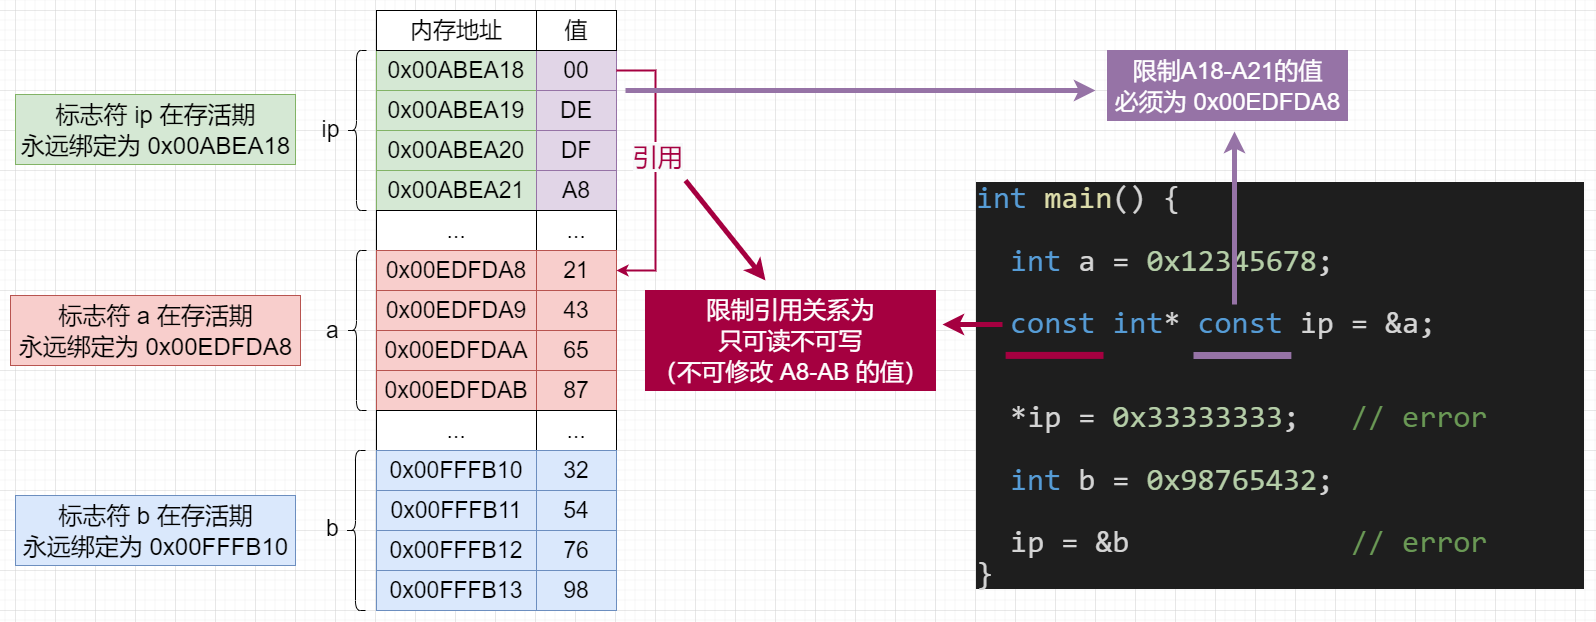

The diagram above was exported from draw.io. Its source (the exported page's mxGraphModel, read from the mxfile embedded in the PNG):
<mxGraphModel dx="1116" dy="1895" grid="1" gridSize="10" guides="1" tooltips="1" connect="1" arrows="1" fold="1" page="1" pageScale="1" pageWidth="827" pageHeight="1169" math="0" shadow="0">
  <root>
    <mxCell id="yMQ-dYww4BlOTwWdslz3-0" />
    <mxCell id="yMQ-dYww4BlOTwWdslz3-1" parent="yMQ-dYww4BlOTwWdslz3-0" />
    <mxCell id="yMQ-dYww4BlOTwWdslz3-2" value="0x00ABEA21" style="rounded=0;whiteSpace=wrap;html=1;fontSize=23;fillColor=#d5e8d4;strokeColor=#82b366;" vertex="1" parent="yMQ-dYww4BlOTwWdslz3-1">
      <mxGeometry x="441" y="40" width="160" height="40" as="geometry" />
    </mxCell>
    <mxCell id="yMQ-dYww4BlOTwWdslz3-3" value="A8" style="rounded=0;whiteSpace=wrap;html=1;fontSize=23;fillColor=#e1d5e7;strokeColor=#9673a6;" vertex="1" parent="yMQ-dYww4BlOTwWdslz3-1">
      <mxGeometry x="601" y="40" width="80" height="40" as="geometry" />
    </mxCell>
    <mxCell id="yMQ-dYww4BlOTwWdslz3-4" value="..." style="rounded=0;whiteSpace=wrap;html=1;fontSize=23;" vertex="1" parent="yMQ-dYww4BlOTwWdslz3-1">
      <mxGeometry x="441" y="80" width="160" height="40" as="geometry" />
    </mxCell>
    <mxCell id="yMQ-dYww4BlOTwWdslz3-5" value="0x00EDFDA8" style="rounded=0;whiteSpace=wrap;html=1;fontSize=23;fillColor=#f8cecc;strokeColor=#b85450;" vertex="1" parent="yMQ-dYww4BlOTwWdslz3-1">
      <mxGeometry x="441" y="120" width="160" height="40" as="geometry" />
    </mxCell>
    <mxCell id="yMQ-dYww4BlOTwWdslz3-6" value="0x00EDFDA9" style="rounded=0;whiteSpace=wrap;html=1;fontSize=23;fillColor=#f8cecc;strokeColor=#b85450;" vertex="1" parent="yMQ-dYww4BlOTwWdslz3-1">
      <mxGeometry x="441" y="160" width="160" height="40" as="geometry" />
    </mxCell>
    <mxCell id="yMQ-dYww4BlOTwWdslz3-7" value="0x00EDFDAA" style="rounded=0;whiteSpace=wrap;html=1;fontSize=23;fillColor=#f8cecc;strokeColor=#b85450;" vertex="1" parent="yMQ-dYww4BlOTwWdslz3-1">
      <mxGeometry x="441" y="200" width="160" height="40" as="geometry" />
    </mxCell>
    <mxCell id="yMQ-dYww4BlOTwWdslz3-8" value="0x00EDFDAB" style="rounded=0;whiteSpace=wrap;html=1;fontSize=23;fillColor=#f8cecc;strokeColor=#b85450;" vertex="1" parent="yMQ-dYww4BlOTwWdslz3-1">
      <mxGeometry x="441" y="240" width="160" height="40" as="geometry" />
    </mxCell>
    <mxCell id="yMQ-dYww4BlOTwWdslz3-9" value="..." style="rounded=0;whiteSpace=wrap;html=1;fontSize=23;" vertex="1" parent="yMQ-dYww4BlOTwWdslz3-1">
      <mxGeometry x="601" y="80" width="80" height="40" as="geometry" />
    </mxCell>
    <mxCell id="yMQ-dYww4BlOTwWdslz3-10" value="21" style="rounded=0;whiteSpace=wrap;html=1;fontSize=23;fillColor=#f8cecc;strokeColor=#b85450;" vertex="1" parent="yMQ-dYww4BlOTwWdslz3-1">
      <mxGeometry x="601" y="120" width="80" height="40" as="geometry" />
    </mxCell>
    <mxCell id="yMQ-dYww4BlOTwWdslz3-11" value="43" style="rounded=0;whiteSpace=wrap;html=1;fontSize=23;fillColor=#f8cecc;strokeColor=#b85450;" vertex="1" parent="yMQ-dYww4BlOTwWdslz3-1">
      <mxGeometry x="601" y="160" width="80" height="40" as="geometry" />
    </mxCell>
    <mxCell id="yMQ-dYww4BlOTwWdslz3-12" value="87" style="rounded=0;whiteSpace=wrap;html=1;fontSize=23;fillColor=#f8cecc;strokeColor=#b85450;" vertex="1" parent="yMQ-dYww4BlOTwWdslz3-1">
      <mxGeometry x="601" y="240" width="80" height="40" as="geometry" />
    </mxCell>
    <mxCell id="yMQ-dYww4BlOTwWdslz3-13" value="65" style="rounded=0;whiteSpace=wrap;html=1;fontSize=23;fillColor=#f8cecc;strokeColor=#b85450;" vertex="1" parent="yMQ-dYww4BlOTwWdslz3-1">
      <mxGeometry x="601" y="200" width="80" height="40" as="geometry" />
    </mxCell>
    <mxCell id="yMQ-dYww4BlOTwWdslz3-14" value="" style="shape=curlyBracket;whiteSpace=wrap;html=1;rounded=1;fontSize=23;" vertex="1" parent="yMQ-dYww4BlOTwWdslz3-1">
      <mxGeometry x="411" y="120" width="20" height="160" as="geometry" />
    </mxCell>
    <mxCell id="yMQ-dYww4BlOTwWdslz3-15" value="a" style="text;html=1;align=center;verticalAlign=middle;resizable=0;points=[];autosize=1;strokeColor=none;fillColor=none;fontSize=23;" vertex="1" parent="yMQ-dYww4BlOTwWdslz3-1">
      <mxGeometry x="382" y="185" width="30" height="30" as="geometry" />
    </mxCell>
    <mxCell id="yMQ-dYww4BlOTwWdslz3-16" value="..." style="rounded=0;whiteSpace=wrap;html=1;fontSize=23;" vertex="1" parent="yMQ-dYww4BlOTwWdslz3-1">
      <mxGeometry x="441" y="280" width="160" height="40" as="geometry" />
    </mxCell>
    <mxCell id="yMQ-dYww4BlOTwWdslz3-17" value="0x00FFFB10" style="rounded=0;whiteSpace=wrap;html=1;fontSize=23;fillColor=#dae8fc;strokeColor=#6c8ebf;" vertex="1" parent="yMQ-dYww4BlOTwWdslz3-1">
      <mxGeometry x="441" y="320" width="160" height="40" as="geometry" />
    </mxCell>
    <mxCell id="yMQ-dYww4BlOTwWdslz3-18" value="0x00FFFB11" style="rounded=0;whiteSpace=wrap;html=1;fontSize=23;fillColor=#dae8fc;strokeColor=#6c8ebf;" vertex="1" parent="yMQ-dYww4BlOTwWdslz3-1">
      <mxGeometry x="441" y="360" width="160" height="40" as="geometry" />
    </mxCell>
    <mxCell id="yMQ-dYww4BlOTwWdslz3-19" value="0x00FFFB12" style="rounded=0;whiteSpace=wrap;html=1;fontSize=23;fillColor=#dae8fc;strokeColor=#6c8ebf;" vertex="1" parent="yMQ-dYww4BlOTwWdslz3-1">
      <mxGeometry x="441" y="400" width="160" height="40" as="geometry" />
    </mxCell>
    <mxCell id="yMQ-dYww4BlOTwWdslz3-20" value="0x00FFFB13" style="rounded=0;whiteSpace=wrap;html=1;fontSize=23;fillColor=#dae8fc;strokeColor=#6c8ebf;" vertex="1" parent="yMQ-dYww4BlOTwWdslz3-1">
      <mxGeometry x="441" y="440" width="160" height="40" as="geometry" />
    </mxCell>
    <mxCell id="yMQ-dYww4BlOTwWdslz3-21" value="..." style="rounded=0;whiteSpace=wrap;html=1;fontSize=23;" vertex="1" parent="yMQ-dYww4BlOTwWdslz3-1">
      <mxGeometry x="601" y="280" width="80" height="40" as="geometry" />
    </mxCell>
    <mxCell id="yMQ-dYww4BlOTwWdslz3-22" value="32" style="rounded=0;whiteSpace=wrap;html=1;fontSize=23;fillColor=#dae8fc;strokeColor=#6c8ebf;" vertex="1" parent="yMQ-dYww4BlOTwWdslz3-1">
      <mxGeometry x="601" y="320" width="80" height="40" as="geometry" />
    </mxCell>
    <mxCell id="yMQ-dYww4BlOTwWdslz3-23" value="54" style="rounded=0;whiteSpace=wrap;html=1;fontSize=23;fillColor=#dae8fc;strokeColor=#6c8ebf;" vertex="1" parent="yMQ-dYww4BlOTwWdslz3-1">
      <mxGeometry x="601" y="360" width="80" height="40" as="geometry" />
    </mxCell>
    <mxCell id="yMQ-dYww4BlOTwWdslz3-24" value="98" style="rounded=0;whiteSpace=wrap;html=1;fontSize=23;fillColor=#dae8fc;strokeColor=#6c8ebf;" vertex="1" parent="yMQ-dYww4BlOTwWdslz3-1">
      <mxGeometry x="601" y="440" width="80" height="40" as="geometry" />
    </mxCell>
    <mxCell id="yMQ-dYww4BlOTwWdslz3-25" value="76" style="rounded=0;whiteSpace=wrap;html=1;fontSize=23;fillColor=#dae8fc;strokeColor=#6c8ebf;" vertex="1" parent="yMQ-dYww4BlOTwWdslz3-1">
      <mxGeometry x="601" y="400" width="80" height="40" as="geometry" />
    </mxCell>
    <mxCell id="yMQ-dYww4BlOTwWdslz3-26" value="&lt;div style=&quot;color: rgb(212 , 212 , 212) ; background-color: rgb(30 , 30 , 30) ; font-family: &amp;#34;consolas&amp;#34; , &amp;#34;courier new&amp;#34; , monospace ; font-weight: normal ; font-size: 31px ; line-height: 1.3&quot;&gt;&lt;div style=&quot;font-family: &amp;#34;consolas&amp;#34; , &amp;#34;courier new&amp;#34; , monospace ; line-height: 1.01&quot;&gt;&lt;div&gt;&lt;span style=&quot;color: #569cd6&quot;&gt;int&lt;/span&gt; &lt;span style=&quot;color: #dcdcaa&quot;&gt;main&lt;/span&gt;() {&lt;/div&gt;&lt;div&gt;&lt;br&gt;&lt;/div&gt;&lt;div&gt;&amp;nbsp; &lt;span style=&quot;color: #569cd6&quot;&gt;int&lt;/span&gt; a = &lt;span style=&quot;color: #b5cea8&quot;&gt;0x12345678&lt;/span&gt;;&lt;/div&gt;&lt;div&gt;&lt;br&gt;&lt;/div&gt;&lt;div&gt;&amp;nbsp; &lt;span style=&quot;color: #569cd6&quot;&gt;const&lt;/span&gt; &lt;span style=&quot;color: #569cd6&quot;&gt;int&lt;/span&gt;* &lt;span style=&quot;color: #569cd6&quot;&gt;const&lt;/span&gt; ip = &amp;amp;a;&lt;/div&gt;&lt;div&gt;&amp;nbsp; &lt;/div&gt;&lt;div&gt;&lt;br&gt;&lt;/div&gt;&lt;div&gt;&amp;nbsp; *ip = &lt;span style=&quot;color: #b5cea8&quot;&gt;0x33333333&lt;/span&gt;; &amp;nbsp; &lt;span style=&quot;color: #6a9955&quot;&gt;// error&amp;nbsp; &amp;nbsp; &amp;nbsp;&amp;nbsp;&lt;/span&gt;&lt;/div&gt;&lt;div&gt;&amp;nbsp; &lt;span style=&quot;color: #569cd6&quot;&gt;int&lt;/span&gt; b = &lt;span style=&quot;color: #b5cea8&quot;&gt;0x98765432&lt;/span&gt;;&lt;/div&gt;&lt;div&gt;&lt;br&gt;&lt;/div&gt;&lt;div&gt;&amp;nbsp; ip = &amp;amp;b &amp;nbsp; &amp;nbsp; &amp;nbsp; &amp;nbsp; &amp;nbsp; &amp;nbsp; &lt;span style=&quot;color: #6a9955&quot;&gt;// error&amp;nbsp; &amp;nbsp; &amp;nbsp;&lt;/span&gt;&lt;/div&gt;&lt;div&gt;}&lt;/div&gt;&lt;/div&gt;&lt;/div&gt;" style="text;whiteSpace=wrap;html=1;fontSize=23;" vertex="1" parent="yMQ-dYww4BlOTwWdslz3-1">
      <mxGeometry x="1039" y="45" width="610" height="225" as="geometry" />
    </mxCell>
    <mxCell id="yMQ-dYww4BlOTwWdslz3-27" value="0x00ABEA20" style="rounded=0;whiteSpace=wrap;html=1;fontSize=23;fillColor=#d5e8d4;strokeColor=#82b366;" vertex="1" parent="yMQ-dYww4BlOTwWdslz3-1">
      <mxGeometry x="441" width="160" height="40" as="geometry" />
    </mxCell>
    <mxCell id="yMQ-dYww4BlOTwWdslz3-28" value="DF" style="rounded=0;whiteSpace=wrap;html=1;fontSize=23;fillColor=#e1d5e7;strokeColor=#9673a6;" vertex="1" parent="yMQ-dYww4BlOTwWdslz3-1">
      <mxGeometry x="601" width="80" height="40" as="geometry" />
    </mxCell>
    <mxCell id="yMQ-dYww4BlOTwWdslz3-29" value="" style="shape=curlyBracket;whiteSpace=wrap;html=1;rounded=1;fontSize=23;" vertex="1" parent="yMQ-dYww4BlOTwWdslz3-1">
      <mxGeometry x="411" y="-80" width="20" height="160" as="geometry" />
    </mxCell>
    <mxCell id="yMQ-dYww4BlOTwWdslz3-30" value="0x00ABEA19" style="rounded=0;whiteSpace=wrap;html=1;fontSize=23;fillColor=#d5e8d4;strokeColor=#82b366;" vertex="1" parent="yMQ-dYww4BlOTwWdslz3-1">
      <mxGeometry x="441" y="-40" width="160" height="40" as="geometry" />
    </mxCell>
    <mxCell id="yMQ-dYww4BlOTwWdslz3-31" value="DE" style="rounded=0;whiteSpace=wrap;html=1;fontSize=23;fillColor=#e1d5e7;strokeColor=#9673a6;" vertex="1" parent="yMQ-dYww4BlOTwWdslz3-1">
      <mxGeometry x="601" y="-40" width="80" height="40" as="geometry" />
    </mxCell>
    <mxCell id="yMQ-dYww4BlOTwWdslz3-32" value="&lt;span&gt;0x00ABEA18&lt;/span&gt;" style="rounded=0;whiteSpace=wrap;html=1;fontSize=23;fillColor=#d5e8d4;strokeColor=#82b366;" vertex="1" parent="yMQ-dYww4BlOTwWdslz3-1">
      <mxGeometry x="441" y="-80" width="160" height="40" as="geometry" />
    </mxCell>
    <mxCell id="yMQ-dYww4BlOTwWdslz3-33" value="00" style="rounded=0;whiteSpace=wrap;html=1;fontSize=23;fillColor=#e1d5e7;strokeColor=#9673a6;" vertex="1" parent="yMQ-dYww4BlOTwWdslz3-1">
      <mxGeometry x="601" y="-80" width="80" height="40" as="geometry" />
    </mxCell>
    <mxCell id="yMQ-dYww4BlOTwWdslz3-34" value="内存地址" style="rounded=0;whiteSpace=wrap;html=1;fontSize=23;" vertex="1" parent="yMQ-dYww4BlOTwWdslz3-1">
      <mxGeometry x="441" y="-120" width="160" height="40" as="geometry" />
    </mxCell>
    <mxCell id="yMQ-dYww4BlOTwWdslz3-35" value="值" style="rounded=0;whiteSpace=wrap;html=1;fontSize=23;" vertex="1" parent="yMQ-dYww4BlOTwWdslz3-1">
      <mxGeometry x="601" y="-120" width="80" height="40" as="geometry" />
    </mxCell>
    <mxCell id="yMQ-dYww4BlOTwWdslz3-36" value="ip" style="text;html=1;align=center;verticalAlign=middle;resizable=0;points=[];autosize=1;strokeColor=none;fillColor=none;fontSize=23;" vertex="1" parent="yMQ-dYww4BlOTwWdslz3-1">
      <mxGeometry x="380" y="-16" width="30" height="30" as="geometry" />
    </mxCell>
    <object label="" id="yMQ-dYww4BlOTwWdslz3-37">
      <mxCell style="edgeStyle=segmentEdgeStyle;endArrow=classic;html=1;rounded=0;fontSize=23;exitX=1;exitY=0.5;exitDx=0;exitDy=0;entryX=1;entryY=0.5;entryDx=0;entryDy=0;strokeColor=#A50040;strokeWidth=2;" edge="1" parent="yMQ-dYww4BlOTwWdslz3-1" source="yMQ-dYww4BlOTwWdslz3-33" target="yMQ-dYww4BlOTwWdslz3-10">
        <mxGeometry width="50" height="50" relative="1" as="geometry">
          <mxPoint x="770" y="-40" as="sourcePoint" />
          <mxPoint x="820" y="-90" as="targetPoint" />
          <Array as="points">
            <mxPoint x="720" y="-60" />
            <mxPoint x="720" y="140" />
          </Array>
        </mxGeometry>
      </mxCell>
    </object>
    <mxCell id="yMQ-dYww4BlOTwWdslz3-44" value="&lt;span style=&quot;background-color: rgb(248 , 249 , 250)&quot;&gt;引用&lt;/span&gt;" style="edgeLabel;html=1;align=center;verticalAlign=middle;resizable=0;points=[];fontSize=25;fontColor=#A50040;" vertex="1" connectable="0" parent="yMQ-dYww4BlOTwWdslz3-37">
      <mxGeometry x="-0.1079" y="1" relative="1" as="geometry">
        <mxPoint as="offset" />
      </mxGeometry>
    </mxCell>
    <mxCell id="yMQ-dYww4BlOTwWdslz3-38" value="" style="shape=curlyBracket;whiteSpace=wrap;html=1;rounded=1;fontSize=23;" vertex="1" parent="yMQ-dYww4BlOTwWdslz3-1">
      <mxGeometry x="410" y="320" width="20" height="160" as="geometry" />
    </mxCell>
    <mxCell id="yMQ-dYww4BlOTwWdslz3-39" value="b" style="text;html=1;align=center;verticalAlign=middle;resizable=0;points=[];autosize=1;strokeColor=none;fillColor=none;fontSize=23;" vertex="1" parent="yMQ-dYww4BlOTwWdslz3-1">
      <mxGeometry x="382" y="383" width="30" height="30" as="geometry" />
    </mxCell>
    <mxCell id="yMQ-dYww4BlOTwWdslz3-42" value="" style="endArrow=none;html=1;rounded=0;fontSize=31;fillColor=#d80073;strokeColor=#A50040;strokeWidth=7;exitX=0.033;exitY=0.764;exitDx=0;exitDy=0;exitPerimeter=0;" edge="1" parent="yMQ-dYww4BlOTwWdslz3-1">
      <mxGeometry width="50" height="50" relative="1" as="geometry">
        <mxPoint x="1070.13" y="224.9000000000001" as="sourcePoint" />
        <mxPoint x="1168" y="224.8961038961038" as="targetPoint" />
      </mxGeometry>
    </mxCell>
    <mxCell id="yMQ-dYww4BlOTwWdslz3-45" value="" style="endArrow=none;html=1;rounded=0;fontSize=31;fillColor=#e1d5e7;strokeColor=#9673A6;strokeWidth=7;exitX=0.033;exitY=0.764;exitDx=0;exitDy=0;exitPerimeter=0;" edge="1" parent="yMQ-dYww4BlOTwWdslz3-1">
      <mxGeometry width="50" height="50" relative="1" as="geometry">
        <mxPoint x="1258" y="225.00000000000009" as="sourcePoint" />
        <mxPoint x="1355.87" y="224.9961038961038" as="targetPoint" />
      </mxGeometry>
    </mxCell>
    <mxCell id="yMQ-dYww4BlOTwWdslz3-46" value="" style="endArrow=classic;html=1;rounded=0;fontSize=25;strokeWidth=5;fillColor=#d80073;strokeColor=#A50040;" edge="1" parent="yMQ-dYww4BlOTwWdslz3-1">
      <mxGeometry width="50" height="50" relative="1" as="geometry">
        <mxPoint x="750" y="50" as="sourcePoint" />
        <mxPoint x="830" y="150" as="targetPoint" />
      </mxGeometry>
    </mxCell>
    <mxCell id="yMQ-dYww4BlOTwWdslz3-47" value="" style="endArrow=classic;html=1;rounded=0;fontSize=25;strokeWidth=5;fillColor=#d80073;strokeColor=#A50040;" edge="1" parent="yMQ-dYww4BlOTwWdslz3-1">
      <mxGeometry width="50" height="50" relative="1" as="geometry">
        <mxPoint x="1067" y="194" as="sourcePoint" />
        <mxPoint x="1007" y="194" as="targetPoint" />
      </mxGeometry>
    </mxCell>
    <mxCell id="yMQ-dYww4BlOTwWdslz3-48" value="&lt;font style=&quot;font-size: 24px&quot;&gt;限制引用关系为&lt;br&gt;只可读不可写&lt;br&gt;（不可修改 A8-AB 的值）&lt;/font&gt;" style="text;html=1;align=center;verticalAlign=middle;resizable=0;points=[];autosize=1;strokeColor=#A50040;fillColor=#A50040;fontSize=25;fontColor=#ffffff;" vertex="1" parent="yMQ-dYww4BlOTwWdslz3-1">
      <mxGeometry x="710" y="160" width="290" height="100" as="geometry" />
    </mxCell>
    <mxCell id="yMQ-dYww4BlOTwWdslz3-49" value="" style="endArrow=classic;html=1;rounded=0;fontSize=25;strokeWidth=5;fillColor=#d0cee2;strokeColor=#9673A6;" edge="1" parent="yMQ-dYww4BlOTwWdslz3-1">
      <mxGeometry width="50" height="50" relative="1" as="geometry">
        <mxPoint x="690" y="-40" as="sourcePoint" />
        <mxPoint x="1160" y="-40" as="targetPoint" />
      </mxGeometry>
    </mxCell>
    <mxCell id="yMQ-dYww4BlOTwWdslz3-50" value="" style="endArrow=classic;html=1;rounded=0;fontSize=25;strokeWidth=5;fillColor=#d0cee2;strokeColor=#9673A6;" edge="1" parent="yMQ-dYww4BlOTwWdslz3-1">
      <mxGeometry width="50" height="50" relative="1" as="geometry">
        <mxPoint x="1299" y="174" as="sourcePoint" />
        <mxPoint x="1299" y="1" as="targetPoint" />
      </mxGeometry>
    </mxCell>
    <mxCell id="yMQ-dYww4BlOTwWdslz3-51" value="&lt;font style=&quot;font-size: 24px&quot;&gt;限制A18-A21的值&lt;br&gt;必须为 0x00EDFDA8&lt;br&gt;&lt;/font&gt;" style="text;html=1;align=center;verticalAlign=middle;resizable=0;points=[];autosize=1;strokeColor=#9673A6;fillColor=#9673A6;fontSize=25;fontColor=#ffffff;" vertex="1" parent="yMQ-dYww4BlOTwWdslz3-1">
      <mxGeometry x="1172" y="-80" width="240" height="70" as="geometry" />
    </mxCell>
    <mxCell id="473DNia_l7mwQ3UH-UvO-0" value="&lt;span style=&quot;font-size: 24px&quot;&gt;标志符&amp;nbsp;&lt;/span&gt;&lt;span style=&quot;font-size: 24px&quot;&gt;ip 在存活期&lt;br&gt;永远绑定为 0x00ABEA18&lt;br&gt;&lt;/span&gt;" style="text;html=1;align=center;verticalAlign=middle;resizable=0;points=[];autosize=1;strokeColor=#82b366;fillColor=#d5e8d4;fontSize=25;" vertex="1" parent="yMQ-dYww4BlOTwWdslz3-1">
      <mxGeometry x="80" y="-36" width="280" height="70" as="geometry" />
    </mxCell>
    <mxCell id="473DNia_l7mwQ3UH-UvO-1" value="&lt;span style=&quot;font-size: 24px&quot;&gt;标志符 a&amp;nbsp;&lt;/span&gt;&lt;span style=&quot;font-size: 24px&quot;&gt;在存活期&lt;br&gt;永远绑定为 0x00EDFDA8&lt;br&gt;&lt;/span&gt;" style="text;html=1;align=center;verticalAlign=middle;resizable=0;points=[];autosize=1;strokeColor=#b85450;fillColor=#f8cecc;fontSize=25;" vertex="1" parent="yMQ-dYww4BlOTwWdslz3-1">
      <mxGeometry x="75" y="165" width="290" height="70" as="geometry" />
    </mxCell>
    <mxCell id="473DNia_l7mwQ3UH-UvO-2" value="&lt;span style=&quot;font-size: 24px&quot;&gt;标志符 b&amp;nbsp;&lt;/span&gt;&lt;span style=&quot;font-size: 24px&quot;&gt;在存活期&lt;br&gt;永远绑定为 0x00FFFB10&lt;br&gt;&lt;/span&gt;" style="text;html=1;align=center;verticalAlign=middle;resizable=0;points=[];autosize=1;strokeColor=#6c8ebf;fillColor=#dae8fc;fontSize=25;" vertex="1" parent="yMQ-dYww4BlOTwWdslz3-1">
      <mxGeometry x="80" y="365" width="280" height="70" as="geometry" />
    </mxCell>
  </root>
</mxGraphModel>